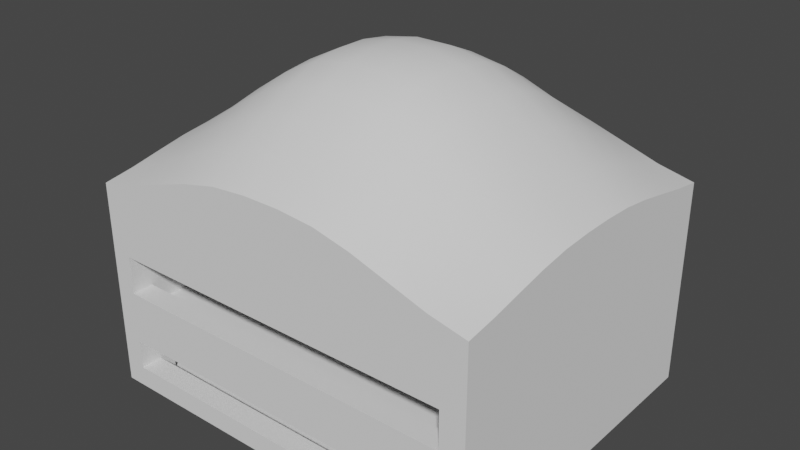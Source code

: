 # Source: Parking_Garage.blend  (saved by Blender 3.3.6; exported with 4.5.12 LTS)
import bpy
from mathutils import Matrix  # noqa: F401  (used for matrix-valued properties, if any)

bpy.ops.wm.read_factory_settings(use_empty=True)
scene = bpy.context.scene
scene.name = 'Scene'

# ---- collections
col_parking_garage = bpy.data.collections.new('Parking Garage'); scene.collection.children.link(col_parking_garage)
col_walls = bpy.data.collections.new('Walls'); col_parking_garage.children.link(col_walls)
col_floors = bpy.data.collections.new('Floors'); col_parking_garage.children.link(col_floors)
col_ceiling = bpy.data.collections.new('Ceiling'); col_parking_garage.children.link(col_ceiling)

# ---- world
world_world = bpy.data.worlds.new('World'); scene.world = world_world
world_world.use_nodes = True; world_world.node_tree.nodes.clear()
_N = world_world.node_tree.nodes; _L = world_world.node_tree.links
n0 = _N.new('ShaderNodeOutputWorld'); n0.name = 'World Output'; n0.location = (300, 300)
n1 = _N.new('ShaderNodeBackground'); n1.name = 'Background'; n1.location = (10, 300)
n1.inputs[0].default_value = (0.05088, 0.05088, 0.05088, 1.0)
_L.new(n1.outputs[0], n0.inputs[0])
n0.is_active_output = True
world_world.color = (0.05088, 0.05088, 0.05088)
world_world.use_sun_shadow = False
world_world.sun_shadow_jitter_overblur = 0.0

# ---- meshes
me_plane_001 = bpy.data.meshes.new('Plane.001')
me_plane_001.from_pydata([(-32.84, -1.0, 0.0), (-32.84, 1.645, 0.0), (10.59, -1.0, 2.531), (10.59, 1.645, 2.531), (-32.84, -1.0, 2.531), (-32.84, 1.645, 2.531), (10.59, 1.645, 0.0), (10.59, -1.0, 0.0), (-32.84, 1.645, 21.12), (10.59, 1.645, 21.12), (-32.84, 1.645, 8.139), (10.59, 1.645, 8.139), (10.59, -1.0, 6.139), (-32.84, -1.0, 6.139), (-32.84, 1.645, 6.139), (10.59, 1.645, 6.139), (10.59, -1.0, 23.45), (-32.84, -1.0, 23.45), (-32.84, -1.0, 10.14), (10.59, -1.0, 10.14), (10.59, -1.0, 21.12), (10.59, -1.0, 12.47), (-32.84, -1.0, 12.47), (-32.84, -1.0, 21.12), (-32.84, 1.645, 12.47), (10.59, 1.645, 12.47), (-32.84, 1.645, 23.45), (10.59, 1.645, 23.45), (-32.84, -1.0, 17.12), (-32.84, 1.645, 17.12), (10.59, 1.645, 17.12), (10.59, -1.0, 17.12)], [], [(8, 9, 30, 29), (6, 1, 5, 3), (0, 7, 2, 4), (5, 4, 2, 3), (7, 6, 3, 2), (1, 0, 4, 5), (1, 0, 7, 6), (13, 14, 15, 12), (10, 11, 15, 14), (24, 22, 21, 25), (13, 12, 19, 18), (18, 19, 21, 22), (11, 10, 24, 25), (9, 8, 26, 27), (31, 28, 29, 30), (9, 20, 31, 30), (23, 8, 29, 28), (23, 28, 31, 20, 16, 17)])
_uv = me_plane_001.uv_layers.new(name='UVMap')
_uv.uv.foreach_set('vector', [0.0968, 0.8824, 0.0968, 0.6019, 0.1226, 0.6019, 0.1226, 0.8824, 0.9585, 0.3047, 0.9585, 0.5852, 0.9422, 0.5852, 0.9422, 0.3047, 0.9579, 0.0, 0.9579, 0.2805, 0.9415, 0.2805, 0.9415, 0.0, 0.9415, 0.2805, 0.9244, 0.2805, 0.9244, 0.0, 0.9415, 0.0, 0.6446, 0.2637, 0.6446, 0.2808, 0.6283, 0.2808, 0.6283, 0.2637, 0.6446, 0.2808, 0.6446, 0.2979, 0.6283, 0.2979, 0.6283, 0.2808, 0.9422, 0.5852, 0.9251, 0.5852, 0.9251, 0.3047, 0.9422, 0.3047, 0.9309, 0.6207, 0.948, 0.6207, 0.948, 0.9012, 0.9309, 0.9012, 0.1506, 0.8824, 0.1506, 0.6019, 0.1635, 0.6019, 0.1635, 0.8824, 0.9309, 0.9012, 0.9138, 0.9012, 0.9138, 0.6206, 0.9309, 0.6206, 0.3924, 0.5852, 0.3924, 0.8658, 0.3666, 0.8658, 0.3666, 0.5852, 0.3666, 0.5852, 0.3666, 0.8658, 0.3516, 0.8658, 0.3516, 0.5852, 0.1506, 0.6019, 0.1506, 0.8824, 0.1226, 0.8824, 0.1226, 0.6019, 0.0968, 0.6019, 0.0968, 0.8824, 0.08176, 0.8824, 0.08176, 0.6019, 0.908, 0.5852, 0.908, 0.3047, 0.9251, 0.3047, 0.9251, 0.5852, 0.6283, 0.2895, 0.6112, 0.2895, 0.6112, 0.2637, 0.6283, 0.2637, 0.6112, 0.2895, 0.5941, 0.2895, 0.5941, 0.2637, 0.6112, 0.2637, 0.4484, 0.5852, 0.4742, 0.5852, 0.4742, 0.8658, 0.4484, 0.8658, 0.4333, 0.8658, 0.4333, 0.5852])
me_plane_001.update()
me_plane_003 = bpy.data.meshes.new('Plane.003')
me_plane_003.from_pydata([(-35.36, 39.82, 0.0), (-32.84, 39.82, 0.0), (-35.36, -1.0, 0.0), (-32.84, -1.0, 0.0), (-35.36, -1.0, 15.45), (-35.36, 26.21, 0.0), (-35.36, 12.61, 0.0), (-35.36, 26.21, 15.45), (-35.36, 12.61, 15.45), (-35.36, 28.86, 15.45), (-35.36, 28.86, 0.0), (-35.36, 37.18, 0.0), (-35.36, 9.962, 15.45), (-35.36, 1.645, 0.0), (-35.36, 9.962, 0.0), (-32.84, 12.61, 0.0), (-32.84, 12.61, 15.45), (-32.84, 26.21, 0.0), (-32.84, 26.21, 15.45), (-35.36, 3.645, 15.45), (-35.36, 3.645, 0.0), (-32.84, 3.645, 15.45), (-32.84, 3.645, 0.0), (-35.36, 35.18, 0.0), (-35.36, 35.18, 15.45), (-32.84, 35.18, 0.0), (-32.84, 35.18, 15.45), (-32.84, 9.962, 15.45), (-32.84, 9.962, 0.0), (-32.84, 28.86, 15.45), (-32.84, 28.86, 0.0), (-35.36, 28.86, 5.565), (-35.36, 9.962, 5.565), (-35.36, 3.645, 5.565), (-35.36, 35.18, 5.565), (-35.36, 26.21, 8.139), (-35.36, 12.61, 8.139), (-32.84, 12.61, 8.139), (-32.84, 26.21, 8.139), (-32.84, 35.18, 5.565), (-32.84, 28.86, 5.565), (-32.84, 3.645, 5.565), (-32.84, 9.962, 5.565), (-32.84, 39.82, 23.45), (-35.36, 39.82, 23.45), (-35.36, -1.0, 23.45), (-32.84, -1.0, 23.45), (-35.36, 26.21, 23.45), (-35.36, 28.86, 23.45), (-35.36, 12.61, 23.45), (-35.36, 9.962, 23.45), (-32.84, 12.61, 23.45), (-32.84, 26.21, 23.45), (-35.36, 3.645, 23.45), (-32.84, 3.645, 23.45), (-32.84, 35.18, 23.45), (-35.36, 35.18, 23.45), (-32.84, 9.962, 23.45), (-32.84, 28.86, 23.45), (-35.36, 35.18, 4.565), (-35.36, 28.86, 4.565), (-35.36, 3.645, 4.565), (-35.36, 9.962, 4.565), (-32.84, 35.18, 4.565), (-32.84, 28.86, 4.565), (-32.84, 3.645, 4.565), (-32.84, 9.962, 4.565), (-35.36, 12.61, 7.139), (-35.36, 26.21, 7.139), (-32.84, 12.61, 7.139), (-32.84, 26.21, 7.139)], [], [(3, 1, 0, 11, 10, 5, 6, 14, 13, 2), (7, 47, 48, 9, 10, 5), (12, 50, 49, 8, 6, 14), (21, 54, 46, 3, 22), (4, 45, 53, 19, 33, 20, 2), (6, 8, 16, 15), (7, 5, 17, 18), (20, 19, 21, 22), (16, 51, 57, 27, 28, 15), (24, 23, 25, 26), (29, 58, 52, 18, 17, 30), (12, 14, 28, 27), (56, 44, 0, 23, 24), (40, 64, 63, 39, 26, 55, 58, 29), (10, 9, 29, 30), (32, 62, 61, 33, 19, 53, 50, 12), (37, 69, 70, 38, 18, 52, 51, 16), (35, 68, 67, 36, 8, 49, 47, 7), (41, 65, 66, 42, 27, 57, 54, 21), (46, 45, 4, 2, 3), (35, 38, 70, 68), (32, 42, 66, 62), (43, 55, 26, 25, 1), (50, 57, 51, 49), (48, 47, 52, 58), (44, 56, 55, 43), (46, 54, 53, 45), (58, 55, 56, 48), (51, 52, 47, 49), (54, 57, 50, 53), (44, 43, 1, 0), (60, 59, 63, 64), (62, 66, 65, 61), (40, 31, 60, 64), (41, 33, 61, 65), (34, 39, 63, 59), (68, 70, 69, 67), (37, 36, 67, 69), (34, 59, 60, 31, 9, 48, 56, 24)])
_uv = me_plane_003.uv_layers.new(name='UVMap')
_uv.uv.foreach_set('vector', [0.948, 0.8843, 0.948, 0.6207, 0.9643, 0.6207, 0.9643, 0.6377, 0.9643, 0.6915, 0.9643, 0.7085, 0.9643, 0.7964, 0.9643, 0.8135, 0.9643, 0.8672, 0.9643, 0.8843, 0.5449, 0.3926, 0.4932, 0.3926, 0.4932, 0.3755, 0.5449, 0.3755, 0.6446, 0.3755, 0.6446, 0.3926, 0.5449, 0.4976, 0.4932, 0.4976, 0.4932, 0.4805, 0.5449, 0.4805, 0.6446, 0.4805, 0.6446, 0.4976, 0.7305, 0.03001, 0.6788, 0.03001, 0.6788, 0.0, 0.8302, 0.0, 0.8302, 0.03001, 0.5449, 0.5684, 0.4932, 0.5684, 0.4932, 0.5384, 0.5449, 0.5384, 0.6087, 0.5384, 0.6446, 0.5384, 0.6446, 0.5684, 0.5651, 0.8489, 0.5651, 0.9487, 0.5488, 0.9487, 0.5488, 0.8489, 0.5325, 0.9487, 0.5325, 0.8489, 0.5488, 0.8489, 0.5488, 0.9487, 0.5814, 0.8489, 0.5814, 0.9487, 0.5651, 0.9487, 0.5651, 0.8489, 0.7305, 0.08789, 0.6788, 0.08789, 0.6788, 0.07081, 0.7305, 0.07081, 0.8302, 0.07081, 0.8302, 0.08789, 0.5977, 0.9487, 0.5977, 0.8489, 0.6139, 0.8489, 0.6139, 0.9487, 0.7305, 0.1929, 0.6788, 0.1929, 0.6788, 0.1758, 0.7305, 0.1758, 0.8302, 0.1758, 0.8302, 0.1929, 0.5162, 0.9487, 0.5162, 0.8489, 0.5325, 0.8489, 0.5325, 0.9487, 0.4932, 0.3347, 0.4932, 0.3047, 0.6446, 0.3047, 0.6446, 0.3347, 0.5449, 0.3347, 0.7943, 0.1929, 0.8008, 0.1929, 0.8008, 0.2337, 0.7943, 0.2337, 0.7305, 0.2337, 0.6788, 0.2337, 0.6788, 0.1929, 0.7305, 0.1929, 0.5977, 0.8489, 0.5977, 0.9487, 0.5814, 0.9487, 0.5814, 0.8489, 0.6087, 0.4976, 0.6151, 0.4976, 0.6151, 0.5384, 0.6087, 0.5384, 0.5449, 0.5384, 0.4932, 0.5384, 0.4932, 0.4976, 0.5449, 0.4976, 0.7777, 0.08789, 0.7841, 0.08789, 0.7841, 0.1758, 0.7777, 0.1758, 0.7305, 0.1758, 0.6788, 0.1758, 0.6788, 0.08789, 0.7305, 0.08789, 0.5921, 0.3926, 0.5985, 0.3926, 0.5985, 0.4805, 0.5921, 0.4805, 0.5449, 0.4805, 0.4932, 0.4805, 0.4932, 0.3926, 0.5449, 0.3926, 0.7943, 0.03001, 0.8008, 0.03001, 0.8008, 0.07081, 0.7943, 0.07081, 0.7305, 0.07081, 0.6788, 0.07081, 0.6788, 0.03001, 0.7305, 0.03001, 0.8821, 0.9479, 0.8658, 0.9479, 0.8658, 0.8962, 0.8658, 0.7964, 0.8821, 0.7964, 0.6834, 0.2987, 0.6834, 0.2824, 0.6899, 0.2824, 0.6899, 0.2987, 0.6743, 0.28, 0.6743, 0.2637, 0.6807, 0.2637, 0.6807, 0.28, 0.6788, 0.2637, 0.6788, 0.2337, 0.7305, 0.2337, 0.8302, 0.2337, 0.8302, 0.2637, 0.9742, 0.1929, 0.9579, 0.1929, 0.9579, 0.1758, 0.9742, 0.1758, 0.9742, 0.0708, 0.9742, 0.08789, 0.9579, 0.08789, 0.9579, 0.0708, 0.9742, 0.0, 0.9742, 0.03001, 0.9579, 0.03001, 0.9579, 0.0, 0.9579, 0.2637, 0.9579, 0.2337, 0.9742, 0.2337, 0.9742, 0.2637, 0.9579, 0.0708, 0.9579, 0.03001, 0.9742, 0.03001, 0.9742, 0.0708, 0.9579, 0.1758, 0.9579, 0.08789, 0.9742, 0.08789, 0.9742, 0.1758, 0.9579, 0.2337, 0.9579, 0.1929, 0.9742, 0.1929, 0.9742, 0.2337, 0.7927, 0.9835, 0.7764, 0.9835, 0.7764, 0.832, 0.7927, 0.832, 0.5437, 0.3045, 0.5437, 0.2637, 0.5599, 0.2637, 0.5599, 0.3045, 0.5274, 0.2637, 0.5437, 0.2637, 0.5437, 0.3045, 0.5274, 0.3045, 0.6705, 0.2987, 0.6705, 0.2824, 0.6769, 0.2824, 0.6769, 0.2987, 0.6769, 0.2987, 0.6769, 0.2824, 0.6834, 0.2824, 0.6834, 0.2987, 0.6807, 0.28, 0.6807, 0.2637, 0.6872, 0.2637, 0.6872, 0.28, 0.6139, 0.8489, 0.6302, 0.8489, 0.6302, 0.9368, 0.6139, 0.9368, 0.2073, 0.6181, 0.2073, 0.6019, 0.2138, 0.6019, 0.2138, 0.6181, 0.6087, 0.3347, 0.6151, 0.3347, 0.6151, 0.3755, 0.6087, 0.3755, 0.5449, 0.3755, 0.4932, 0.3755, 0.4932, 0.3347, 0.5449, 0.3347])
me_plane_003.update()
me_plane_005 = bpy.data.meshes.new('Plane.005')
me_plane_005.from_pydata([(-32.84, 39.82, 0.0), (-32.84, 37.18, 0.0), (10.59, 39.82, 0.0), (10.59, 37.18, 0.0), (10.59, 37.18, 2.295), (-32.84, 37.18, 2.295), (10.59, 39.82, 2.295), (-32.84, 39.82, 2.295), (10.59, 37.18, 12.47), (-32.84, 37.18, 12.47), (10.59, 39.82, 6.139), (-32.84, 39.82, 6.139), (10.59, 37.18, 6.139), (-32.84, 37.18, 6.139), (10.59, 39.82, 23.45), (-32.84, 39.82, 23.45), (10.59, 39.82, 10.14), (-32.84, 39.82, 10.14), (-32.84, 39.82, 21.12), (-32.84, 39.82, 12.47), (10.59, 39.82, 12.47), (10.59, 39.82, 21.12), (-32.84, 37.18, 21.12), (10.59, 37.18, 21.12), (-32.84, 37.18, 23.45), (10.59, 37.18, 23.45), (10.59, 39.82, 17.12), (-32.84, 39.82, 17.12), (10.59, 37.18, 17.12), (-32.84, 37.18, 17.12)], [], [(1, 3, 4, 5), (3, 2, 6, 4), (0, 1, 5, 7), (0, 1, 3, 2), (2, 0, 7, 6), (7, 5, 4, 6), (11, 10, 12, 13), (8, 20, 19, 9), (8, 9, 13, 12), (10, 11, 17, 16), (16, 17, 19, 20), (22, 18, 27, 29), (22, 23, 25, 24), (27, 26, 28, 29), (21, 23, 28, 26), (23, 22, 29, 28), (21, 26, 27, 18, 15, 14)])
_uv = me_plane_005.uv_layers.new(name='UVMap')
_uv.uv.foreach_set('vector', [0.9734, 0.3047, 0.9734, 0.5852, 0.9585, 0.5852, 0.9585, 0.3047, 0.6743, 0.2637, 0.6743, 0.2808, 0.6595, 0.2808, 0.6595, 0.2637, 0.6595, 0.2637, 0.6595, 0.2808, 0.6446, 0.2808, 0.6446, 0.2637, 0.9244, 0.2805, 0.9073, 0.2805, 0.9073, 0.0, 0.9244, 0.0, 0.9791, 0.6206, 0.9791, 0.9012, 0.9643, 0.9012, 0.9643, 0.6206, 0.908, 0.5852, 0.8909, 0.5852, 0.8909, 0.3047, 0.908, 0.3047, 0.9073, 0.0, 0.9073, 0.2805, 0.8903, 0.2805, 0.8903, 0.0, 0.8738, 0.3047, 0.8909, 0.3047, 0.8909, 0.5852, 0.8738, 0.5852, 0.3925, 0.8658, 0.3925, 0.5852, 0.4333, 0.5852, 0.4333, 0.8658, 0.8711, 0.0, 0.8711, 0.2805, 0.8453, 0.2805, 0.8453, 0.0, 0.8453, 0.0, 0.8453, 0.2805, 0.8302, 0.2805, 0.8302, 0.0, 0.5941, 0.2895, 0.577, 0.2895, 0.577, 0.2637, 0.5941, 0.2637, 0.05592, 0.6019, 0.05592, 0.8824, 0.04088, 0.8824, 0.04088, 0.6019, 0.4913, 0.5852, 0.4913, 0.8658, 0.4742, 0.8658, 0.4742, 0.5852, 0.577, 0.2895, 0.5599, 0.2895, 0.5599, 0.2637, 0.577, 0.2637, 0.05592, 0.8824, 0.05592, 0.6019, 0.08176, 0.6019, 0.08176, 0.8824, 0.01504, 0.6019, 0.04088, 0.6019, 0.04088, 0.8824, 0.01504, 0.8824, 0.0, 0.8824, 0.0, 0.6019])
me_plane_005.update()
me_plane_010 = bpy.data.meshes.new('Plane.010')
me_plane_010.from_pydata([(13.55, -1.0, 23.45), (10.59, -1.0, 23.45), (10.59, -1.0, 0.0), (13.55, -1.0, 0.0), (10.59, 39.82, 0.0), (13.55, 39.82, 0.0), (13.55, 39.82, 23.45), (10.59, 39.82, 23.45), (10.59, 39.82, 2.0)], [(4, 8), (7, 8)], [(2, 3, 5, 4), (2, 1, 7, 4), (2, 3, 0, 1), (5, 4, 7, 6), (3, 5, 6, 0), (1, 0, 6, 7)])
_uv = me_plane_010.uv_layers.new(name='UVMap')
_uv.uv.foreach_set('vector', [0.7955, 0.832, 0.7764, 0.832, 0.7764, 0.5684, 0.7955, 0.5684, 0.6788, 0.2637, 0.5274, 0.2637, 0.5274, 0.0, 0.6788, 0.0, 0.8821, 0.7964, 0.9012, 0.7964, 0.9012, 0.9479, 0.8821, 0.9479, 0.3292, 0.7908, 0.3483, 0.7908, 0.3483, 0.9423, 0.3292, 0.9423, 0.7961, 0.3047, 0.7961, 0.5684, 0.6446, 0.5684, 0.6446, 0.3047, 0.8903, 0.2637, 0.8711, 0.2637, 0.8711, 0.0, 0.8903, 0.0])
me_plane_010.update()
me_plane_006 = bpy.data.meshes.new('Plane.006')
me_plane_006.from_pydata([(-32.84, 37.18, 0.0), (-32.84, 1.645, 0.0), (-29.73, 37.18, 0.0), (-29.73, 1.645, 0.0), (10.59, 37.18, 0.0), (10.59, 1.645, 0.0), (10.59, 26.21, 0.0), (10.59, 12.61, 0.0), (-29.73, 12.61, 0.0), (-29.73, 26.21, 0.0), (-32.84, 12.61, 0.0), (-32.84, 26.21, 0.0)], [], [(8, 7, 6, 9), (9, 6, 4, 2), (2, 0, 11, 9), (3, 5, 7, 8), (8, 10, 1, 3), (9, 11, 10, 8)])
_uv = me_plane_006.uv_layers.new(name='UVMap')
_uv.uv.foreach_set('vector', [0.3345, 0.5651, 0.3345, 0.3047, 0.4224, 0.3047, 0.4224, 0.5651, 0.4224, 0.5651, 0.4224, 0.3047, 0.4932, 0.3047, 0.4932, 0.5651, 0.4932, 0.5651, 0.4932, 0.5852, 0.4224, 0.5852, 0.4224, 0.5651, 0.2637, 0.5651, 0.2637, 0.3047, 0.3345, 0.3047, 0.3345, 0.5651, 0.3345, 0.5651, 0.3345, 0.5852, 0.2637, 0.5852, 0.2637, 0.5651, 0.4224, 0.5651, 0.4224, 0.5852, 0.3345, 0.5852, 0.3345, 0.5651])
me_plane_006.update()
me_plane_008 = bpy.data.meshes.new('Plane.008')
me_plane_008.from_pydata([(-29.73, 12.61, 0.0), (-29.73, 26.21, 0.0), (0.4445, 12.61, 10.14), (0.4445, 26.21, 10.14), (0.4445, 26.21, 8.139), (0.4445, 12.61, 8.139), (0.4445, 26.21, 0.0), (0.4445, 12.61, 0.0), (-5.508, 26.21, 8.139), (-5.508, 12.61, 8.139), (-5.508, 26.21, 8.139), (-5.508, 12.61, 8.139), (-5.508, 26.21, 0.0), (-5.508, 12.61, 0.0), (-5.508, 26.21, 8.139), (-5.508, 12.61, 8.139)], [(9, 5), (4, 8)], [(4, 5, 7, 6), (7, 5, 11, 13), (4, 6, 12, 10), (11, 15, 0, 13), (14, 10, 12, 1), (1, 0, 15, 2, 3, 14)])
_uv = me_plane_008.uv_layers.new(name='UVMap')
_uv.uv.foreach_set('vector', [0.8486, 0.7964, 0.8486, 0.7085, 0.9012, 0.7085, 0.9012, 0.7964, 0.2626, 0.818, 0.21, 0.818, 0.21, 0.7796, 0.2626, 0.7796, 0.8486, 0.8156, 0.7961, 0.8156, 0.7961, 0.7771, 0.8486, 0.7771, 0.21, 0.7796, 0.21, 0.7796, 0.2626, 0.6231, 0.2626, 0.7796, 0.8486, 0.7771, 0.8486, 0.7771, 0.7961, 0.7771, 0.7961, 0.6206, 0.3516, 0.7908, 0.2637, 0.7908, 0.2637, 0.6258, 0.2637, 0.5852, 0.3516, 0.5852, 0.3516, 0.6258])
me_plane_008.update()
me_plane_007 = bpy.data.meshes.new('Plane.007')
me_plane_007.from_pydata([(-32.84, 12.61, 8.139), (-32.84, 26.21, 8.139), (-32.84, 37.18, 8.139), (-1.727, 37.18, 8.139), (-32.84, 1.645, 8.139), (-1.727, 1.645, 8.139), (-32.84, 12.61, 10.14), (-32.84, 26.21, 10.14), (-32.84, 37.18, 10.14), (-1.727, 37.18, 10.14), (-1.727, 1.645, 10.14), (-32.84, 1.645, 10.14), (10.59, 26.21, 8.139), (10.59, 37.18, 8.139), (10.59, 1.645, 8.139), (10.59, 12.61, 8.139), (10.59, 26.21, 10.14), (10.59, 37.18, 10.14), (10.59, 1.645, 10.14), (10.59, 12.61, 10.14), (10.59, 12.61, 8.139), (10.59, 12.61, 10.14), (0.4445, 26.21, 10.14), (0.4445, 26.21, 8.139), (0.4445, 12.61, 10.14), (0.4445, 12.61, 8.139), (-32.84, 12.61, 8.139), (-32.84, 12.61, 10.14), (-25.15, 26.21, 8.139), (-25.15, 26.21, 10.14), (-25.15, 12.61, 8.139), (-25.15, 12.61, 10.14), (-22.75, 26.21, 8.139), (-22.75, 26.21, 10.14), (-22.75, 12.61, 8.139), (-22.75, 12.61, 10.14)], [], [(1, 12, 16, 7), (0, 15, 14, 5, 4), (7, 16, 17, 9, 8), (10, 18, 19, 6, 11), (6, 19, 15, 0), (9, 3, 13, 17), (2, 3, 9, 8), (4, 11, 6, 0), (5, 4, 11, 10), (1, 7, 8, 2), (15, 19, 18, 14), (13, 17, 16, 12), (5, 10, 18, 14), (3, 13, 12, 1, 2), (16, 22, 24, 21), (23, 25, 24, 22), (12, 16, 22, 23), (21, 20, 25, 24), (20, 25, 23, 12), (21, 20, 12, 16), (26, 27, 31, 30), (7, 1, 28, 29), (28, 32, 34, 30, 26, 1), (27, 7, 1, 26), (33, 35, 34, 32), (28, 29, 33, 32), (31, 30, 34, 35), (31, 35, 33, 29, 7, 27)])
_uv = me_plane_007.uv_layers.new(name='UVMap')
_uv.uv.foreach_set('vector', [0.992, 0.6207, 0.992, 0.9012, 0.9791, 0.9012, 0.9791, 0.6207, 0.7056, 0.5684, 0.7056, 0.8489, 0.6348, 0.8489, 0.6348, 0.7693, 0.6348, 0.5684, 0.564, 0.8489, 0.564, 0.5684, 0.6348, 0.5684, 0.6348, 0.6479, 0.6348, 0.8489, 0.4932, 0.6479, 0.4932, 0.5684, 0.564, 0.5684, 0.564, 0.8489, 0.4932, 0.8489, 0.9742, 0.2805, 0.9742, 0.0, 0.9871, 0.0, 0.9871, 0.2805, 0.9863, 0.5057, 0.9992, 0.5057, 0.9992, 0.5852, 0.9863, 0.5852, 0.9992, 0.3047, 0.9992, 0.5057, 0.9863, 0.5057, 0.9863, 0.3047, 0.6561, 0.8489, 0.669, 0.8489, 0.669, 0.9197, 0.6561, 0.9197, 0.9863, 0.3842, 0.9863, 0.5852, 0.9734, 0.5852, 0.9734, 0.3842, 0.9871, 0.08789, 1.0, 0.08789, 1.0, 0.1587, 0.9871, 0.1587, 0.669, 0.8489, 0.6819, 0.8489, 0.6819, 0.9197, 0.669, 0.9197, 0.1944, 0.6019, 0.2073, 0.6019, 0.2073, 0.6727, 0.1944, 0.6727, 0.9863, 0.3842, 0.9734, 0.3842, 0.9734, 0.3047, 0.9863, 0.3047, 0.7764, 0.7693, 0.7764, 0.8489, 0.7056, 0.8489, 0.7056, 0.5684, 0.7764, 0.5684, 0.2637, 0.7908, 0.3292, 0.7908, 0.3292, 0.8787, 0.2637, 0.8787, 0.6432, 0.8489, 0.6432, 0.9368, 0.6302, 0.9368, 0.6302, 0.8489, 0.992, 0.9012, 0.9791, 0.9012, 0.9791, 0.8357, 0.992, 0.8357, 0.6819, 0.8489, 0.6948, 0.8489, 0.6948, 0.9144, 0.6819, 0.9144, 0.8616, 0.9034, 0.7961, 0.9034, 0.7961, 0.8156, 0.8616, 0.8156, 0.2073, 0.7606, 0.1944, 0.7606, 0.1944, 0.6727, 0.2073, 0.6727, 0.1944, 0.7606, 0.2073, 0.7606, 0.2073, 0.8103, 0.1944, 0.8103, 0.9791, 0.6207, 0.992, 0.6207, 0.992, 0.6704, 0.9791, 0.6704, 0.8983, 0.6206, 0.9138, 0.6206, 0.9138, 0.7085, 0.8983, 0.7085, 0.8486, 0.7085, 0.8486, 0.6206, 1.0, 0.0, 1.0, 0.08789, 0.9871, 0.08789, 0.9871, 0.0, 0.6432, 0.9368, 0.6432, 0.8489, 0.6561, 0.8489, 0.6561, 0.9368, 0.6576, 0.2979, 0.6446, 0.2979, 0.6446, 0.2824, 0.6576, 0.2824, 0.6576, 0.2824, 0.6705, 0.2824, 0.6705, 0.2979, 0.6576, 0.2979, 0.2129, 0.9059, 0.1975, 0.9059, 0.1975, 0.818, 0.2129, 0.818, 0.2626, 0.818, 0.2626, 0.9059])
me_plane_007.update()
me_plane_011 = bpy.data.meshes.new('Plane.011')
me_plane_011.from_pydata([(10.59, -1.0, 24.01), (10.59, 39.82, 24.01), (13.55, -1.0, 25.46), (13.55, 39.82, 25.46), (-32.84, 39.82, 23.91), (-32.84, -1.0, 23.91), (-35.36, 39.82, 23.45), (-35.36, -1.0, 23.45), (-35.36, 39.82, 25.46), (-35.36, -1.0, 25.46), (13.55, 2.711, 26.05), (13.55, 6.422, 26.81), (13.55, 10.13, 27.54), (13.55, 13.84, 28.05), (13.55, 17.55, 28.23), (13.55, 21.27, 28.23), (13.55, 24.98, 28.05), (13.55, 28.69, 27.54), (13.55, 32.4, 26.81), (13.55, 36.11, 26.05), (-35.36, 36.11, 26.05), (-35.36, 32.4, 26.81), (-35.36, 28.69, 27.54), (-35.36, 24.98, 28.05), (-35.36, 21.27, 28.23), (-35.36, 17.55, 28.23), (-35.36, 13.84, 28.05), (-35.36, 10.13, 27.54), (-35.36, 6.422, 26.81), (-35.36, 2.711, 26.05), (9.105, -1.0, 26.44), (4.658, -1.0, 27.87), (0.2113, -1.0, 29.29), (-4.236, -1.0, 30.32), (-8.682, -1.0, 30.7), (-13.13, -1.0, 30.7), (-17.58, -1.0, 30.32), (-22.02, -1.0, 29.29), (-26.47, -1.0, 27.87), (-30.92, -1.0, 26.44), (9.105, 39.82, 26.44), (4.658, 39.82, 27.87), (0.2113, 39.82, 29.29), (-4.236, 39.82, 30.32), (-8.682, 39.82, 30.7), (-13.13, 39.82, 30.7), (-17.58, 39.82, 30.32), (-22.02, 39.82, 29.29), (-26.47, 39.82, 27.87), (-30.92, 39.82, 26.44), (9.105, 2.711, 27.68), (4.658, 2.711, 29.69), (0.2113, 2.711, 31.58), (-4.236, 2.711, 32.93), (-8.682, 2.711, 33.42), (-13.13, 2.711, 33.42), (-17.58, 2.711, 32.93), (-22.02, 2.711, 31.58), (-26.47, 2.711, 29.69), (-30.92, 2.711, 27.68), (9.105, 6.422, 29.0), (4.658, 6.422, 31.52), (0.2113, 6.422, 33.84), (-4.236, 6.422, 35.48), (-8.682, 6.422, 36.09), (-13.13, 6.422, 36.09), (-17.58, 6.422, 35.48), (-22.02, 6.422, 33.84), (-26.47, 6.422, 31.52), (-30.92, 6.422, 29.0), (9.105, 10.13, 30.15), (4.658, 10.13, 33.07), (0.2113, 10.13, 35.76), (-4.236, 10.13, 37.68), (-8.682, 10.13, 38.39), (-13.13, 10.13, 38.39), (-17.58, 10.13, 37.68), (-22.02, 10.13, 35.76), (-26.47, 10.13, 33.07), (-30.92, 10.13, 30.15), (9.105, 13.84, 30.94), (4.658, 13.84, 34.12), (0.2113, 13.84, 37.06), (-4.236, 13.84, 39.19), (-8.682, 13.84, 40.0), (-13.13, 13.84, 40.0), (-17.58, 13.84, 39.19), (-22.02, 13.84, 37.06), (-26.47, 13.84, 34.12), (-30.92, 13.84, 30.94), (9.105, 17.55, 31.21), (4.658, 17.55, 34.5), (0.2113, 17.55, 37.52), (-4.236, 17.55, 39.75), (-8.682, 17.55, 40.61), (-13.13, 17.55, 40.61), (-17.58, 17.55, 39.75), (-22.02, 17.55, 37.52), (-26.47, 17.55, 34.5), (-30.92, 17.55, 31.21), (9.105, 21.27, 31.21), (4.658, 21.27, 34.5), (0.2113, 21.27, 37.52), (-4.236, 21.27, 39.75), (-8.682, 21.27, 40.61), (-13.13, 21.27, 40.61), (-17.58, 21.27, 39.75), (-22.02, 21.27, 37.52), (-26.47, 21.27, 34.5), (-30.92, 21.27, 31.21), (9.105, 24.98, 30.94), (4.658, 24.98, 34.12), (0.2113, 24.98, 37.06), (-4.236, 24.98, 39.19), (-8.682, 24.98, 40.0), (-13.13, 24.98, 40.0), (-17.58, 24.98, 39.19), (-22.02, 24.98, 37.06), (-26.47, 24.98, 34.12), (-30.92, 24.98, 30.94), (9.105, 28.69, 30.15), (4.658, 28.69, 33.07), (0.2113, 28.69, 35.76), (-4.236, 28.69, 37.68), (-8.682, 28.69, 38.39), (-13.13, 28.69, 38.39), (-17.58, 28.69, 37.68), (-22.02, 28.69, 35.76), (-26.47, 28.69, 33.07), (-30.92, 28.69, 30.15), (9.105, 32.4, 29.0), (4.658, 32.4, 31.52), (0.2113, 32.4, 33.84), (-4.236, 32.4, 35.48), (-8.682, 32.4, 36.09), (-13.13, 32.4, 36.09), (-17.58, 32.4, 35.48), (-22.02, 32.4, 33.84), (-26.47, 32.4, 31.52), (-30.92, 32.4, 29.0), (9.105, 36.11, 27.68), (4.658, 36.11, 29.69), (0.2113, 36.11, 31.58), (-4.236, 36.11, 32.93), (-8.682, 36.11, 33.42), (-13.13, 36.11, 33.42), (-17.58, 36.11, 32.93), (-22.02, 36.11, 31.58), (-26.47, 36.11, 29.69), (-30.92, 36.11, 27.68), (-35.36, -1.0, 25.46), (-35.36, 39.82, 25.46), (-35.36, -1.0, 25.46), (-32.84, -1.0, 25.93), (13.55, -1.0, 23.45), (13.55, -1.0, 25.46), (13.55, 39.82, 23.45), (13.55, 39.82, 25.46), (10.59, 39.82, 26.04), (-35.36, -1.0, 23.45), (-35.36, 39.82, 25.46), (-35.36, 39.82, 23.45), (10.59, 36.11, 25.02), (10.59, 32.4, 26.15), (10.59, 28.69, 27.15), (10.59, 24.98, 27.83), (10.59, 21.27, 28.08), (10.59, 17.55, 28.08), (10.59, 13.84, 27.83), (10.59, 10.13, 27.15), (10.59, 6.422, 26.15), (10.59, 2.711, 25.02), (-32.84, 36.11, 24.86), (-32.84, 32.4, 25.93), (-32.84, 28.69, 26.89), (-32.84, 24.98, 27.54), (-32.84, 21.27, 27.78), (-32.84, 17.55, 27.78), (-32.84, 13.84, 27.54), (-32.84, 10.13, 26.89), (-32.84, 6.422, 25.93), (-32.84, 2.711, 24.86), (-35.36, 36.11, 24.02), (-35.36, 32.4, 24.77), (-35.36, 28.69, 25.49), (-35.36, 24.98, 25.99), (-35.36, 21.27, 26.17), (-35.36, 17.55, 26.17), (-35.36, 13.84, 25.99), (-35.36, 10.13, 25.49), (-35.36, 6.422, 24.77), (-35.36, 2.711, 24.02), (-35.36, 36.11, 26.05), (-35.36, 32.4, 26.81), (-35.36, 28.69, 27.54), (-35.36, 24.98, 28.05), (-35.36, 21.27, 28.23), (-35.36, 17.55, 28.23), (-35.36, 13.84, 28.05), (-35.36, 10.13, 27.54), (-35.36, 6.422, 26.81), (-35.36, 2.711, 26.05), (13.55, 36.11, 26.05), (13.55, 32.4, 26.81), (13.55, 28.69, 27.54), (13.55, 24.98, 28.05), (13.55, 21.27, 28.23), (13.55, 17.55, 28.23), (13.55, 13.84, 28.05), (13.55, 10.13, 27.54), (13.55, 6.422, 26.81), (13.55, 2.711, 26.05), (13.55, 2.711, 24.02), (13.55, 6.422, 24.77), (13.55, 10.13, 25.49), (13.55, 13.84, 25.99), (13.55, 17.55, 26.17), (13.55, 21.27, 26.17), (13.55, 24.98, 25.99), (13.55, 28.69, 25.49), (13.55, 32.4, 24.77), (13.55, 36.11, 24.02), (9.105, -1.0, 26.44), (4.658, -1.0, 27.87), (0.2113, -1.0, 29.29), (-4.236, -1.0, 30.32), (-8.682, -1.0, 30.7), (-13.13, -1.0, 30.7), (-17.58, -1.0, 30.32), (-22.02, -1.0, 29.29), (-26.47, -1.0, 27.87), (-30.92, -1.0, 26.44), (-30.92, -1.0, 24.41), (-26.47, -1.0, 25.82), (-22.02, -1.0, 27.22), (-17.58, -1.0, 28.25), (-13.13, -1.0, 28.62), (-8.682, -1.0, 28.62), (-4.236, -1.0, 28.25), (0.2113, -1.0, 27.22), (4.658, -1.0, 25.82), (9.105, -1.0, 24.41), (9.105, 39.82, 24.41), (4.658, 39.82, 25.82), (0.2113, 39.82, 27.22), (-4.236, 39.82, 28.25), (-8.682, 39.82, 28.62), (-13.13, 39.82, 28.62), (-17.58, 39.82, 28.25), (-22.02, 39.82, 27.22), (-26.47, 39.82, 25.82), (-30.92, 39.82, 24.41), (-30.92, 39.82, 26.44), (-26.47, 39.82, 27.87), (-22.02, 39.82, 29.29), (-17.58, 39.82, 30.32), (-13.13, 39.82, 30.7), (-8.682, 39.82, 30.7), (-4.236, 39.82, 30.32), (0.2113, 39.82, 29.29), (4.658, 39.82, 27.87), (9.105, 39.82, 26.44)], [(171, 0), (181, 5), (153, 152), (158, 157), (1, 162), (4, 172)], [(149, 49, 8, 20), (39, 59, 29, 9), (59, 69, 28, 29), (69, 79, 27, 28), (79, 89, 26, 27), (89, 99, 25, 26), (99, 109, 24, 25), (109, 119, 23, 24), (119, 129, 22, 23), (129, 139, 21, 22), (139, 149, 20, 21), (2, 10, 50, 30), (30, 50, 51, 31), (31, 51, 52, 32), (32, 52, 53, 33), (33, 53, 54, 34), (34, 54, 55, 35), (35, 55, 56, 36), (36, 56, 57, 37), (37, 57, 58, 38), (38, 58, 59, 39), (10, 11, 60, 50), (50, 60, 61, 51), (51, 61, 62, 52), (52, 62, 63, 53), (53, 63, 64, 54), (54, 64, 65, 55), (55, 65, 66, 56), (56, 66, 67, 57), (57, 67, 68, 58), (58, 68, 69, 59), (11, 12, 70, 60), (60, 70, 71, 61), (61, 71, 72, 62), (62, 72, 73, 63), (63, 73, 74, 64), (64, 74, 75, 65), (65, 75, 76, 66), (66, 76, 77, 67), (67, 77, 78, 68), (68, 78, 79, 69), (12, 13, 80, 70), (70, 80, 81, 71), (71, 81, 82, 72), (72, 82, 83, 73), (73, 83, 84, 74), (74, 84, 85, 75), (75, 85, 86, 76), (76, 86, 87, 77), (77, 87, 88, 78), (78, 88, 89, 79), (13, 14, 90, 80), (80, 90, 91, 81), (81, 91, 92, 82), (82, 92, 93, 83), (83, 93, 94, 84), (84, 94, 95, 85), (85, 95, 96, 86), (86, 96, 97, 87), (87, 97, 98, 88), (88, 98, 99, 89), (14, 15, 100, 90), (90, 100, 101, 91), (91, 101, 102, 92), (92, 102, 103, 93), (93, 103, 104, 94), (94, 104, 105, 95), (95, 105, 106, 96), (96, 106, 107, 97), (97, 107, 108, 98), (98, 108, 109, 99), (15, 16, 110, 100), (100, 110, 111, 101), (101, 111, 112, 102), (102, 112, 113, 103), (103, 113, 114, 104), (104, 114, 115, 105), (105, 115, 116, 106), (106, 116, 117, 107), (107, 117, 118, 108), (108, 118, 119, 109), (16, 17, 120, 110), (110, 120, 121, 111), (111, 121, 122, 112), (112, 122, 123, 113), (113, 123, 124, 114), (114, 124, 125, 115), (115, 125, 126, 116), (116, 126, 127, 117), (117, 127, 128, 118), (118, 128, 129, 119), (17, 18, 130, 120), (120, 130, 131, 121), (121, 131, 132, 122), (122, 132, 133, 123), (123, 133, 134, 124), (124, 134, 135, 125), (125, 135, 136, 126), (126, 136, 137, 127), (127, 137, 138, 128), (128, 138, 139, 129), (18, 19, 140, 130), (130, 140, 141, 131), (131, 141, 142, 132), (132, 142, 143, 133), (133, 143, 144, 134), (134, 144, 145, 135), (135, 145, 146, 136), (136, 146, 147, 137), (137, 147, 148, 138), (138, 148, 149, 139), (19, 3, 40, 140), (140, 40, 41, 141), (141, 41, 42, 142), (142, 42, 43, 143), (143, 43, 44, 144), (144, 44, 45, 145), (145, 45, 46, 146), (146, 46, 47, 147), (147, 47, 48, 148), (148, 48, 49, 149), (252, 251, 161, 160), (232, 231, 150, 159), (191, 7, 152, 201), (202, 221, 156, 157), (6, 182, 192, 151), (182, 183, 193, 192), (183, 184, 194, 193), (184, 185, 195, 194), (185, 186, 196, 195), (186, 187, 197, 196), (187, 188, 198, 197), (188, 189, 199, 198), (189, 190, 200, 199), (190, 191, 201, 200), (172, 173, 183, 182), (173, 174, 184, 183), (174, 175, 185, 184), (175, 176, 186, 185), (176, 177, 187, 186), (177, 178, 188, 187), (178, 179, 189, 188), (179, 180, 190, 189), (180, 181, 191, 190), (162, 163, 173, 172), (163, 164, 174, 173), (164, 165, 175, 174), (165, 166, 176, 175), (166, 167, 177, 176), (167, 168, 178, 177), (168, 169, 179, 178), (169, 170, 180, 179), (170, 171, 181, 180), (155, 154, 212, 211), (211, 212, 213, 210), (210, 213, 214, 209), (209, 214, 215, 208), (208, 215, 216, 207), (207, 216, 217, 206), (206, 217, 218, 205), (205, 218, 219, 204), (204, 219, 220, 203), (203, 220, 221, 202), (154, 155, 222, 241), (241, 222, 223, 240), (240, 223, 224, 239), (239, 224, 225, 238), (238, 225, 226, 237), (237, 226, 227, 236), (236, 227, 228, 235), (235, 228, 229, 234), (234, 229, 230, 233), (233, 230, 231, 232), (157, 156, 242, 261), (261, 242, 243, 260), (260, 243, 244, 259), (259, 244, 245, 258), (258, 245, 246, 257), (257, 246, 247, 256), (256, 247, 248, 255), (255, 248, 249, 254), (254, 249, 250, 253), (253, 250, 251, 252), (190, 189, 188, 187, 186, 185, 184, 183, 182, 6, 7, 191), (251, 250, 249, 248, 247, 246, 245, 244, 243, 242, 156, 161), (221, 220, 219, 218, 217, 216, 215, 214, 213, 212, 154, 156), (241, 240, 239, 238, 237, 236, 235, 234, 233, 232, 159, 154), (161, 156, 154, 159)])
me_plane_011.polygons.foreach_set('use_smooth', [1, 1, 1, 1, 1, 1, 1, 1, 1, 1, 1, 1, 1, 1, 1, 1, 1, 1, 1, 1, 1, 1, 1, 1, 1, 1, 1, 1, 1, 1, 1, 1, 1, 1, 1, 1, 1, 1, 1, 1, 1, 1, 1, 1, 1, 1, 1, 1, 1, 1, 1, 1, 1, 1, 1, 1, 1, 1, 1, 1, 1, 1, 1, 1, 1, 1, 1, 1, 1, 1, 1, 1, 1, 1, 1, 1, 1, 1, 1, 1, 1, 1, 1, 1, 1, 1, 1, 1, 1, 1, 1, 1, 1, 1, 1, 1, 1, 1, 1, 1, 1, 1, 1, 1, 1, 1, 1, 1, 1, 1, 1, 1, 1, 1, 1, 1, 1, 1, 1, 1, 1, 0, 0, 0, 0, 0, 0, 0, 0, 0, 0, 0, 0, 0, 0, 0, 0, 0, 0, 0, 0, 0, 0, 0, 0, 0, 0, 0, 0, 0, 0, 0, 0, 0, 0, 0, 0, 0, 0, 0, 0, 0, 0, 0, 0, 0, 0, 0, 0, 0, 0, 0, 0, 0, 0, 0, 0, 0, 0, 0, 0, 0, 0, 0, 0, 0, 0, 0])
_uv = me_plane_011.uv_layers.new(name='UVMap')
_uv.uv.foreach_set('vector', [0.5034, 0.2729, 0.5274, 0.2755, 0.5274, 0.3047, 0.5034, 0.3035, 0.2637, 0.2755, 0.2876, 0.2729, 0.2876, 0.3035, 0.2637, 0.3047, 0.2876, 0.2729, 0.3116, 0.2701, 0.3116, 0.3018, 0.2876, 0.3035, 0.3116, 0.2701, 0.3356, 0.2677, 0.3356, 0.3003, 0.3116, 0.3018, 0.3356, 0.2677, 0.3596, 0.266, 0.3596, 0.2993, 0.3356, 0.3003, 0.3596, 0.266, 0.3835, 0.2655, 0.3835, 0.2989, 0.3596, 0.2993, 0.3835, 0.2655, 0.4075, 0.2655, 0.4075, 0.2989, 0.3835, 0.2989, 0.4075, 0.2655, 0.4315, 0.266, 0.4315, 0.2993, 0.4075, 0.2989, 0.4315, 0.266, 0.4554, 0.2677, 0.4554, 0.3003, 0.4315, 0.2993, 0.4554, 0.2677, 0.4794, 0.2701, 0.4794, 0.3018, 0.4554, 0.3003, 0.4794, 0.2701, 0.5034, 0.2729, 0.5034, 0.3035, 0.4794, 0.3018, 0.2637, 0.005802, 0.2876, 0.004572, 0.2876, 0.02832, 0.2637, 0.03092, 0.2637, 0.03092, 0.2876, 0.02832, 0.2876, 0.05129, 0.2637, 0.0551, 0.2637, 0.0551, 0.2876, 0.05129, 0.2876, 0.07449, 0.2637, 0.07928, 0.2637, 0.07928, 0.2876, 0.07449, 0.2876, 0.09884, 0.2637, 0.1043, 0.2637, 0.1043, 0.2876, 0.09884, 0.2876, 0.125, 0.2637, 0.1307, 0.2637, 0.1307, 0.2876, 0.125, 0.2876, 0.1522, 0.2637, 0.1578, 0.2637, 0.1578, 0.2876, 0.1522, 0.2876, 0.1804, 0.2637, 0.1858, 0.2637, 0.1858, 0.2876, 0.1804, 0.2876, 0.2103, 0.2637, 0.2151, 0.2637, 0.2151, 0.2876, 0.2103, 0.2876, 0.2415, 0.2637, 0.2453, 0.2637, 0.2453, 0.2876, 0.2415, 0.2876, 0.2729, 0.2637, 0.2755, 0.2876, 0.004572, 0.3116, 0.002966, 0.3116, 0.02555, 0.2876, 0.02832, 0.2876, 0.02832, 0.3116, 0.02555, 0.3116, 0.04746, 0.2876, 0.05129, 0.2876, 0.05129, 0.3116, 0.04746, 0.3116, 0.06976, 0.2876, 0.07449, 0.2876, 0.07449, 0.3116, 0.06976, 0.3116, 0.09348, 0.2876, 0.09884, 0.2876, 0.09884, 0.3116, 0.09348, 0.3116, 0.1194, 0.2876, 0.125, 0.2876, 0.125, 0.3116, 0.1194, 0.3116, 0.1466, 0.2876, 0.1522, 0.2876, 0.1522, 0.3116, 0.1466, 0.3116, 0.175, 0.2876, 0.1804, 0.2876, 0.1804, 0.3116, 0.175, 0.3116, 0.2056, 0.2876, 0.2103, 0.2876, 0.2103, 0.3116, 0.2056, 0.3116, 0.2377, 0.2876, 0.2415, 0.2876, 0.2415, 0.3116, 0.2377, 0.3116, 0.2701, 0.2876, 0.2729, 0.3116, 0.002966, 0.3356, 0.00145, 0.3356, 0.02314, 0.3116, 0.02555, 0.3116, 0.02555, 0.3356, 0.02314, 0.3356, 0.04419, 0.3116, 0.04746, 0.3116, 0.04746, 0.3356, 0.04419, 0.3356, 0.06574, 0.3116, 0.06976, 0.3116, 0.06976, 0.3356, 0.06574, 0.3356, 0.08889, 0.3116, 0.09348, 0.3116, 0.09348, 0.3356, 0.08889, 0.3356, 0.1146, 0.3116, 0.1194, 0.3116, 0.1194, 0.3356, 0.1146, 0.3356, 0.1417, 0.3116, 0.1466, 0.3116, 0.1466, 0.3356, 0.1417, 0.3356, 0.1704, 0.3116, 0.175, 0.3116, 0.175, 0.3356, 0.1704, 0.3356, 0.2016, 0.3116, 0.2056, 0.3116, 0.2056, 0.3356, 0.2016, 0.3356, 0.2344, 0.3116, 0.2377, 0.3116, 0.2377, 0.3356, 0.2344, 0.3356, 0.2677, 0.3116, 0.2701, 0.3356, 0.00145, 0.3596, 0.0003834, 0.3596, 0.0215, 0.3356, 0.02314, 0.3356, 0.02314, 0.3596, 0.0215, 0.3596, 0.04199, 0.3356, 0.04419, 0.3356, 0.04419, 0.3596, 0.04199, 0.3596, 0.06301, 0.3356, 0.06574, 0.3356, 0.06574, 0.3596, 0.06301, 0.3596, 0.08571, 0.3356, 0.08889, 0.3356, 0.08889, 0.3596, 0.08571, 0.3596, 0.1112, 0.3356, 0.1146, 0.3356, 0.1146, 0.3596, 0.1112, 0.3596, 0.1384, 0.3356, 0.1417, 0.3356, 0.1417, 0.3596, 0.1384, 0.3596, 0.1672, 0.3356, 0.1704, 0.3356, 0.1704, 0.3596, 0.1672, 0.3596, 0.1989, 0.3356, 0.2016, 0.3356, 0.2016, 0.3596, 0.1989, 0.3596, 0.2322, 0.3356, 0.2344, 0.3356, 0.2344, 0.3596, 0.2322, 0.3596, 0.266, 0.3356, 0.2677, 0.3596, 0.0003834, 0.3835, 0.0, 0.3835, 0.02092, 0.3596, 0.0215, 0.4932, 0.9208, 0.495, 0.8968, 0.5162, 0.8968, 0.5138, 0.9208, 0.3596, 0.04199, 0.3835, 0.04121, 0.3835, 0.06204, 0.3596, 0.06301, 0.3596, 0.06301, 0.3835, 0.06204, 0.3835, 0.08455, 0.3596, 0.08571, 0.3596, 0.08571, 0.3835, 0.08455, 0.3835, 0.1099, 0.3596, 0.1112, 0.3596, 0.1112, 0.3835, 0.1099, 0.3835, 0.1371, 0.3596, 0.1384, 0.3596, 0.1384, 0.3835, 0.1371, 0.3835, 0.1661, 0.3596, 0.1672, 0.3596, 0.1672, 0.3835, 0.1661, 0.3835, 0.1979, 0.3596, 0.1989, 0.3596, 0.1989, 0.3835, 0.1979, 0.3835, 0.2314, 0.3596, 0.2322, 0.3596, 0.2322, 0.3835, 0.2314, 0.3835, 0.2655, 0.3596, 0.266, 0.3835, 0.0, 0.4075, 0.0, 0.4075, 0.02092, 0.3835, 0.02092, 0.495, 0.8968, 0.495, 0.8729, 0.5162, 0.8729, 0.5162, 0.8968, 0.3835, 0.04121, 0.4075, 0.04121, 0.4075, 0.06204, 0.3835, 0.06204, 0.3835, 0.06204, 0.4075, 0.06204, 0.4075, 0.08455, 0.3835, 0.08455, 0.3835, 0.08455, 0.4075, 0.08455, 0.4075, 0.1099, 0.3835, 0.1099, 0.3835, 0.1099, 0.4075, 0.1099, 0.4075, 0.1371, 0.3835, 0.1371, 0.3835, 0.1371, 0.4075, 0.1371, 0.4075, 0.1661, 0.3835, 0.1661, 0.3835, 0.1661, 0.4075, 0.1661, 0.4075, 0.1979, 0.3835, 0.1979, 0.3835, 0.1979, 0.4075, 0.1979, 0.4075, 0.2314, 0.3835, 0.2314, 0.3835, 0.2314, 0.4075, 0.2314, 0.4075, 0.2655, 0.3835, 0.2655, 0.4075, 0.0, 0.4315, 0.0003834, 0.4315, 0.0215, 0.4075, 0.02092, 0.495, 0.8729, 0.4932, 0.8489, 0.5138, 0.8489, 0.5162, 0.8729, 0.4075, 0.04121, 0.4315, 0.04199, 0.4315, 0.06301, 0.4075, 0.06204, 0.4075, 0.06204, 0.4315, 0.06301, 0.4315, 0.08571, 0.4075, 0.08455, 0.4075, 0.08455, 0.4315, 0.08571, 0.4315, 0.1112, 0.4075, 0.1099, 0.4075, 0.1099, 0.4315, 0.1112, 0.4315, 0.1384, 0.4075, 0.1371, 0.4075, 0.1371, 0.4315, 0.1384, 0.4315, 0.1672, 0.4075, 0.1661, 0.4075, 0.1661, 0.4315, 0.1672, 0.4315, 0.1989, 0.4075, 0.1979, 0.4075, 0.1979, 0.4315, 0.1989, 0.4315, 0.2322, 0.4075, 0.2314, 0.4075, 0.2314, 0.4315, 0.2322, 0.4315, 0.266, 0.4075, 0.2655, 0.4315, 0.0003834, 0.4554, 0.00145, 0.4554, 0.02314, 0.4315, 0.0215, 0.4315, 0.0215, 0.4554, 0.02314, 0.4554, 0.04419, 0.4315, 0.04199, 0.4315, 0.04199, 0.4554, 0.04419, 0.4554, 0.06574, 0.4315, 0.06301, 0.4315, 0.06301, 0.4554, 0.06574, 0.4554, 0.08889, 0.4315, 0.08571, 0.4315, 0.08571, 0.4554, 0.08889, 0.4554, 0.1146, 0.4315, 0.1112, 0.4315, 0.1112, 0.4554, 0.1146, 0.4554, 0.1417, 0.4315, 0.1384, 0.4315, 0.1384, 0.4554, 0.1417, 0.4554, 0.1704, 0.4315, 0.1672, 0.4315, 0.1672, 0.4554, 0.1704, 0.4554, 0.2016, 0.4315, 0.1989, 0.4315, 0.1989, 0.4554, 0.2016, 0.4554, 0.2344, 0.4315, 0.2322, 0.4315, 0.2322, 0.4554, 0.2344, 0.4554, 0.2677, 0.4315, 0.266, 0.4554, 0.00145, 0.4794, 0.002966, 0.4794, 0.02555, 0.4554, 0.02314, 0.4554, 0.02314, 0.4794, 0.02555, 0.4794, 0.04746, 0.4554, 0.04419, 0.4554, 0.04419, 0.4794, 0.04746, 0.4794, 0.06976, 0.4554, 0.06574, 0.4554, 0.06574, 0.4794, 0.06976, 0.4794, 0.09348, 0.4554, 0.08889, 0.4554, 0.08889, 0.4794, 0.09348, 0.4794, 0.1194, 0.4554, 0.1146, 0.4554, 0.1146, 0.4794, 0.1194, 0.4794, 0.1466, 0.4554, 0.1417, 0.4554, 0.1417, 0.4794, 0.1466, 0.4794, 0.175, 0.4554, 0.1704, 0.4554, 0.1704, 0.4794, 0.175, 0.4794, 0.2056, 0.4554, 0.2016, 0.4554, 0.2016, 0.4794, 0.2056, 0.4794, 0.2377, 0.4554, 0.2344, 0.4554, 0.2344, 0.4794, 0.2377, 0.4794, 0.2701, 0.4554, 0.2677, 0.4794, 0.002966, 0.5034, 0.004572, 0.5034, 0.02832, 0.4794, 0.02555, 0.4794, 0.02555, 0.5034, 0.02832, 0.5034, 0.05129, 0.4794, 0.04746, 0.4794, 0.04746, 0.5034, 0.05129, 0.5034, 0.07449, 0.4794, 0.06976, 0.4794, 0.06976, 0.5034, 0.07449, 0.5034, 0.09884, 0.4794, 0.09348, 0.4794, 0.09348, 0.5034, 0.09884, 0.5034, 0.125, 0.4794, 0.1194, 0.4794, 0.1194, 0.5034, 0.125, 0.5034, 0.1522, 0.4794, 0.1466, 0.4794, 0.1466, 0.5034, 0.1522, 0.5034, 0.1804, 0.4794, 0.175, 0.4794, 0.175, 0.5034, 0.1804, 0.5034, 0.2103, 0.4794, 0.2056, 0.4794, 0.2056, 0.5034, 0.2103, 0.5034, 0.2415, 0.4794, 0.2377, 0.4794, 0.2377, 0.5034, 0.2415, 0.5034, 0.2729, 0.4794, 0.2701, 0.5034, 0.004572, 0.5274, 0.005802, 0.5274, 0.03092, 0.5034, 0.02832, 0.5034, 0.02832, 0.5274, 0.03092, 0.5274, 0.0551, 0.5034, 0.05129, 0.5034, 0.05129, 0.5274, 0.0551, 0.5274, 0.07928, 0.5034, 0.07449, 0.5034, 0.07449, 0.5274, 0.07928, 0.5274, 0.1043, 0.5034, 0.09884, 0.5034, 0.09884, 0.5274, 0.1043, 0.5274, 0.1307, 0.5034, 0.125, 0.5034, 0.125, 0.5274, 0.1307, 0.5274, 0.1578, 0.5034, 0.1522, 0.5034, 0.1522, 0.5274, 0.1578, 0.5274, 0.1858, 0.5034, 0.1804, 0.5034, 0.1804, 0.5274, 0.1858, 0.5274, 0.2151, 0.5034, 0.2103, 0.5034, 0.2103, 0.5274, 0.2151, 0.5274, 0.2453, 0.5034, 0.2415, 0.5034, 0.2415, 0.5274, 0.2453, 0.5274, 0.2755, 0.5034, 0.2729, 0.8154, 0.3334, 0.8023, 0.3334, 0.7961, 0.3047, 0.8091, 0.3047, 0.2219, 0.5944, 0.2351, 0.5944, 0.2287, 0.6231, 0.2157, 0.6231, 0.1672, 0.6258, 0.1635, 0.6019, 0.1765, 0.6019, 0.1803, 0.6258, 0.8598, 0.3287, 0.8467, 0.3287, 0.843, 0.3047, 0.856, 0.3047, 0.1635, 0.8655, 0.1672, 0.8416, 0.1803, 0.8416, 0.1765, 0.8655, 0.1672, 0.8416, 0.1721, 0.8176, 0.1853, 0.8176, 0.1803, 0.8416, 0.1721, 0.8176, 0.1767, 0.7936, 0.1899, 0.7936, 0.1853, 0.8176, 0.1767, 0.7936, 0.18, 0.7696, 0.1932, 0.7696, 0.1899, 0.7936, 0.18, 0.7696, 0.1811, 0.7457, 0.1944, 0.7457, 0.1932, 0.7696, 0.1811, 0.7457, 0.1811, 0.7217, 0.1944, 0.7217, 0.1944, 0.7457, 0.1811, 0.7217, 0.18, 0.6977, 0.1932, 0.6977, 0.1944, 0.7217, 0.18, 0.6977, 0.1767, 0.6738, 0.1899, 0.6738, 0.1932, 0.6977, 0.1767, 0.6738, 0.1721, 0.6498, 0.1853, 0.6498, 0.1899, 0.6738, 0.1721, 0.6498, 0.1672, 0.6258, 0.1803, 0.6258, 0.1853, 0.6498, 0.0, 0.5847, 0.02397, 0.5831, 0.02397, 0.6007, 0.0, 0.6019, 0.02397, 0.5831, 0.04794, 0.5817, 0.04794, 0.5996, 0.02397, 0.6007, 0.04794, 0.5817, 0.07191, 0.5807, 0.07191, 0.5989, 0.04794, 0.5996, 0.07191, 0.5807, 0.09588, 0.5803, 0.09588, 0.5986, 0.07191, 0.5989, 0.09588, 0.5803, 0.1199, 0.5803, 0.1199, 0.5986, 0.09588, 0.5986, 0.1199, 0.5803, 0.1438, 0.5807, 0.1438, 0.5989, 0.1199, 0.5986, 0.1438, 0.5807, 0.1678, 0.5817, 0.1678, 0.5996, 0.1438, 0.5989, 0.1678, 0.5817, 0.1918, 0.5831, 0.1918, 0.6007, 0.1678, 0.5996, 0.1918, 0.5831, 0.2157, 0.5847, 0.2157, 0.6019, 0.1918, 0.6007, 0.0, 0.3118, 0.02397, 0.3101, 0.02397, 0.5831, 0.0, 0.5847, 0.02397, 0.3101, 0.04794, 0.3086, 0.04794, 0.5817, 0.02397, 0.5831, 0.04794, 0.3086, 0.07191, 0.3075, 0.07191, 0.5807, 0.04794, 0.5817, 0.07191, 0.3075, 0.09588, 0.3072, 0.09588, 0.5803, 0.07191, 0.5807, 0.09588, 0.3072, 0.1199, 0.3072, 0.1199, 0.5803, 0.09588, 0.5803, 0.1199, 0.3072, 0.1438, 0.3075, 0.1438, 0.5807, 0.1199, 0.5803, 0.1438, 0.3075, 0.1678, 0.3086, 0.1678, 0.5817, 0.1438, 0.5807, 0.1678, 0.3086, 0.1918, 0.3101, 0.1918, 0.5831, 0.1678, 0.5817, 0.1918, 0.3101, 0.2157, 0.3118, 0.2157, 0.5847, 0.1918, 0.5831, 0.856, 0.5684, 0.843, 0.5684, 0.8467, 0.5444, 0.8598, 0.5444, 0.8598, 0.5444, 0.8467, 0.5444, 0.8515, 0.5204, 0.8647, 0.5204, 0.8647, 0.5204, 0.8515, 0.5204, 0.8561, 0.4965, 0.8694, 0.4965, 0.8694, 0.4965, 0.8561, 0.4965, 0.8594, 0.4725, 0.8727, 0.4725, 0.8727, 0.4725, 0.8594, 0.4725, 0.8606, 0.4485, 0.8738, 0.4485, 0.8738, 0.4485, 0.8606, 0.4485, 0.8606, 0.4245, 0.8738, 0.4245, 0.8738, 0.4245, 0.8606, 0.4245, 0.8594, 0.4006, 0.8727, 0.4006, 0.8727, 0.4006, 0.8594, 0.4006, 0.8561, 0.3766, 0.8694, 0.3766, 0.8694, 0.3766, 0.8561, 0.3766, 0.8515, 0.3526, 0.8647, 0.3526, 0.8647, 0.3526, 0.8515, 0.3526, 0.8467, 0.3287, 0.8598, 0.3287, 0.2157, 0.3072, 0.2287, 0.3072, 0.2351, 0.3359, 0.2219, 0.3359, 0.2219, 0.3359, 0.2351, 0.3359, 0.2443, 0.3646, 0.231, 0.3646, 0.231, 0.3646, 0.2443, 0.3646, 0.2535, 0.3933, 0.2401, 0.3933, 0.2401, 0.3933, 0.2535, 0.3933, 0.2602, 0.422, 0.2467, 0.422, 0.2467, 0.422, 0.2602, 0.422, 0.2626, 0.4508, 0.2492, 0.4508, 0.2492, 0.4508, 0.2626, 0.4508, 0.2626, 0.4795, 0.2492, 0.4795, 0.2492, 0.4795, 0.2626, 0.4795, 0.2602, 0.5082, 0.2467, 0.5082, 0.2467, 0.5082, 0.2602, 0.5082, 0.2535, 0.5369, 0.2401, 0.5369, 0.2401, 0.5369, 0.2535, 0.5369, 0.2443, 0.5657, 0.231, 0.5657, 0.231, 0.5657, 0.2443, 0.5657, 0.2351, 0.5944, 0.2219, 0.5944, 0.8091, 0.6207, 0.7961, 0.6207, 0.8023, 0.5919, 0.8154, 0.5919, 0.8154, 0.5919, 0.8023, 0.5919, 0.8114, 0.5632, 0.8246, 0.5632, 0.8246, 0.5632, 0.8114, 0.5632, 0.8205, 0.5345, 0.8338, 0.5345, 0.8338, 0.5345, 0.8205, 0.5345, 0.8271, 0.5058, 0.8405, 0.5058, 0.8405, 0.5058, 0.8271, 0.5058, 0.8295, 0.477, 0.843, 0.477, 0.843, 0.477, 0.8295, 0.477, 0.8295, 0.4483, 0.843, 0.4483, 0.843, 0.4483, 0.8295, 0.4483, 0.8271, 0.4196, 0.8405, 0.4196, 0.8405, 0.4196, 0.8271, 0.4196, 0.8205, 0.3909, 0.8338, 0.3909, 0.8338, 0.3909, 0.8205, 0.3909, 0.8114, 0.3621, 0.8246, 0.3621, 0.8246, 0.3621, 0.8114, 0.3621, 0.8023, 0.3334, 0.8154, 0.3334, 0.1721, 0.6498, 0.1767, 0.6738, 0.18, 0.6977, 0.1811, 0.7217, 0.1811, 0.7457, 0.18, 0.7696, 0.1767, 0.7936, 0.1721, 0.8176, 0.1672, 0.8416, 0.1635, 0.8655, 0.1635, 0.6019, 0.1672, 0.6258, 0.8023, 0.3334, 0.8114, 0.3621, 0.8205, 0.3909, 0.8271, 0.4196, 0.8295, 0.4483, 0.8295, 0.477, 0.8271, 0.5058, 0.8205, 0.5345, 0.8114, 0.5632, 0.8023, 0.5919, 0.7961, 0.6207, 0.7961, 0.3047, 0.8467, 0.3287, 0.8515, 0.3526, 0.8561, 0.3766, 0.8594, 0.4006, 0.8606, 0.4245, 0.8606, 0.4485, 0.8594, 0.4725, 0.8561, 0.4965, 0.8515, 0.5204, 0.8467, 0.5444, 0.843, 0.5684, 0.843, 0.3047, 0.2219, 0.3359, 0.231, 0.3646, 0.2401, 0.3933, 0.2467, 0.422, 0.2492, 0.4508, 0.2492, 0.4795, 0.2467, 0.5082, 0.2401, 0.5369, 0.231, 0.5657, 0.2219, 0.5944, 0.2157, 0.6231, 0.2157, 0.3072, 0.0, 0.3072, 0.0, 0.0, 0.2637, 0.0, 0.2637, 0.3072])
me_plane_011.update()

# ---- objects
ob_right_wall = bpy.data.objects.new('Right Wall', me_plane_001)
ob_front_wall = bpy.data.objects.new('Front Wall', me_plane_003)
ob_left_wall = bpy.data.objects.new('Left Wall', me_plane_005)
ob_back_wall = bpy.data.objects.new('Back Wall', me_plane_010)
ob_first_floor = bpy.data.objects.new('First Floor', me_plane_006)
ob_ramp = bpy.data.objects.new('Ramp', me_plane_008)
ob_second_floor = bpy.data.objects.new('Second Floor', me_plane_007)
ob_ceiling = bpy.data.objects.new('Ceiling', me_plane_011)

# ---- transforms, parenting, visibility, modifiers, constraints
ob_right_wall.location = (0.0, 0.0, 0.0)
ob_front_wall.location = (0.0, 0.0, 0.0)
ob_left_wall.location = (0.0, 0.0, 0.0)
ob_back_wall.location = (0.0, 0.0, 0.0)
ob_first_floor.location = (0.0, 0.0, 0.0)
ob_ramp.location = (0.0, 0.0, 0.0)
ob_second_floor.location = (0.0, 0.0, 0.0)
ob_ceiling.location = (0.0, 0.0, 0.0)

# ---- collection membership
col_walls.objects.link(ob_right_wall)
col_walls.objects.link(ob_front_wall)
col_walls.objects.link(ob_left_wall)
col_walls.objects.link(ob_back_wall)
col_floors.objects.link(ob_first_floor)
col_floors.objects.link(ob_ramp)
col_floors.objects.link(ob_second_floor)
col_ceiling.objects.link(ob_ceiling)

# ---- scene / render settings (as saved in the file)
scene.frame_start = 1; scene.frame_end = 250; scene.frame_set(1)
scene.render.engine = 'BLENDER_EEVEE_NEXT'
scene.cycles.sampling_pattern = 'TABULATED_SOBOL'
scene.cycles.use_light_tree = False
scene.view_settings.view_transform = 'Filmic'
bpy.context.view_layer.update()

# ---- added for rendering (the .blend has no active camera and no usable light): camera, sun
cam_auto = bpy.data.cameras.new('AutoCamera')
cam_auto.lens = 50.0
cam_auto.sensor_width = 36.0
cam_auto.clip_end = 1226.84
ob_auto_camera = bpy.data.objects.new('AutoCamera', cam_auto)
scene.collection.objects.link(ob_auto_camera)
ob_auto_camera.location = (58.9998, -64.4763, 76.2318)
ob_auto_camera.rotation_euler = (1.09748, -7.21219e-08, 0.694738)
scene.camera = ob_auto_camera
light_auto_sun = bpy.data.lights.new('AutoSun', 'SUN')
light_auto_sun.energy = 3.0
light_auto_sun.angle = 0.0523599
ob_auto_sun = bpy.data.objects.new('AutoSun', light_auto_sun)
scene.collection.objects.link(ob_auto_sun)
ob_auto_sun.rotation_euler = (0.872665, 0.174533, 0.523599)
bpy.context.view_layer.update()
